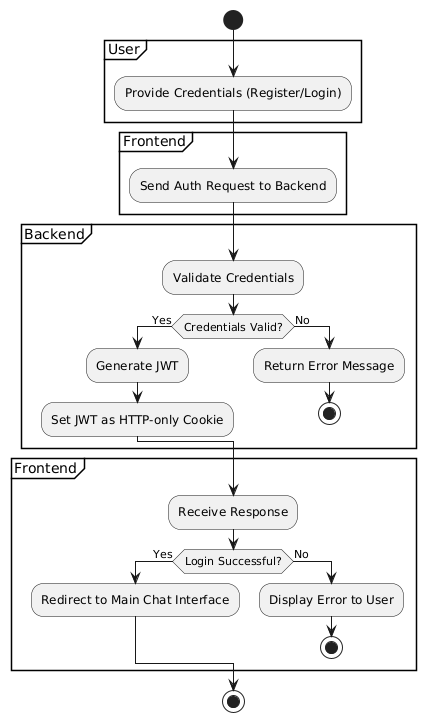

The diagram above was rendered by PlantUML. Its source (embedded in the PNG):
@startuml
skinparam monochrome true
skinparam shadowing false

start

partition "User" {
  :Provide Credentials (Register/Login);
}

partition "Frontend" {
  :Send Auth Request to Backend;
}

partition "Backend" {
  :Validate Credentials;
  if (Credentials Valid?) then (Yes)
    :Generate JWT;
    :Set JWT as HTTP-only Cookie;
  else (No)
    :Return Error Message;
    stop
  endif
}

partition "Frontend" {
  :Receive Response;
  if (Login Successful?) then (Yes)
    :Redirect to Main Chat Interface;
  else (No)
    :Display Error to User;
    stop
  endif
}

stop
@enduml